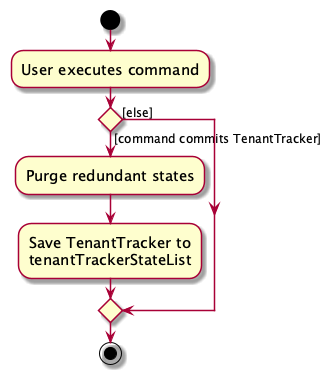

The diagram above was rendered by PlantUML. Its source (embedded in the PNG):
@startuml
skin rose
skinparam ActivityFontSize 15
skinparam ArrowFontSize 12
start
:User executes command;

'Since the beta syntax does not support placing the condition outside the
'diamond we place it as the true branch instead.

if () then ([command commits TenantTracker])
    :Purge redundant states;
    :Save TenantTracker to
    tenantTrackerStateList;
else ([else])
endif
stop
@enduml